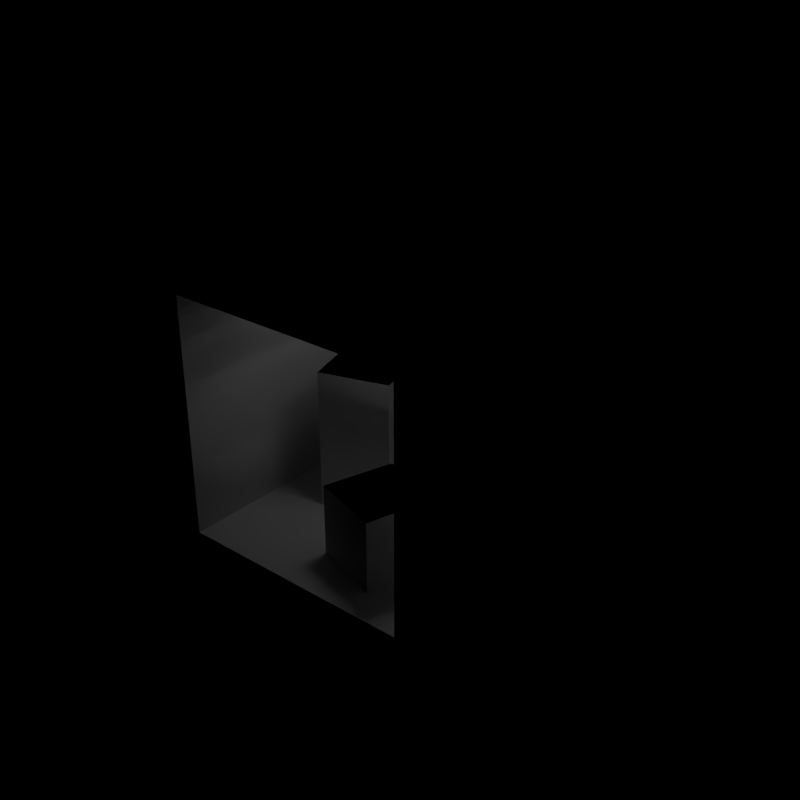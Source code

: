 # Source: cornell-box-merged.blend  (saved by Blender 2.77.0; exported with 4.5.12 LTS)
import bpy
from mathutils import Matrix  # noqa: F401  (used for matrix-valued properties, if any)

bpy.ops.wm.read_factory_settings(use_empty=True)
scene = bpy.context.scene
scene.name = 'Scene'

# ---- collections
col_collection_1 = bpy.data.collections.new('Collection 1'); scene.collection.children.link(col_collection_1)

# ---- materials (node trees are filled in below, after node groups)
mat_wall = bpy.data.materials.new('wall')
mat_wall.alpha_threshold = 0.0
mat_wall.diffuse_color = (0.725, 0.71, 0.68, 1.0)
mat_wall.specular_color = (0.0, 0.0, 0.0)
mat_wall.roughness = 0.5
mat_wall.specular_intensity = 1.0
mat_light = bpy.data.materials.new('light')
mat_light.alpha_threshold = 0.0
mat_light.diffuse_color = (0.78, 0.78, 0.78, 1.0)
mat_light.specular_color = (0.0, 0.0, 0.0)
mat_light.roughness = 0.5
mat_light.specular_intensity = 1.0

# ---- material node trees
mat_wall.use_nodes = True; mat_wall.node_tree.nodes.clear()
_N = mat_wall.node_tree.nodes; _L = mat_wall.node_tree.links
n0 = _N.new('ShaderNodeOutputMaterial'); n0.name = 'Material Output'; n0.location = (300, 300)
n1 = _N.new('ShaderNodeBsdfDiffuse'); n1.name = 'Diffuse BSDF'; n1.location = (10, 300)
n1.inputs[0].default_value = (0.7231, 0.7231, 0.7231, 1.0)
_L.new(n1.outputs[0], n0.inputs[0])
n0.is_active_output = True
mat_light.use_nodes = True; mat_light.node_tree.nodes.clear()
_N = mat_light.node_tree.nodes; _L = mat_light.node_tree.links
n0 = _N.new('ShaderNodeOutputMaterial'); n0.name = 'Material Output'; n0.location = (711, 409)
n1 = _N.new('ShaderNodeMixShader'); n1.name = 'Mix Shader'; n1.location = (448, 378)
n2 = _N.new('ShaderNodeEmission'); n2.name = 'Emission.001'; n2.location = (39, 225)
n2.inputs[1].default_value = 10.0
n3 = _N.new('ShaderNodeBsdfDiffuse'); n3.name = 'Diffuse BSDF'; n3.location = (-25, 342)
n3.inputs[0].default_value = (0.0, 0.0, 0.0, 1.0)
n4 = _N.new('ShaderNodeLightPath'); n4.name = 'Light Path'; n4.location = (-287, 520)
_L.new(n4.outputs[0], n1.inputs[0])
_L.new(n1.outputs[0], n0.inputs[0])
_L.new(n2.outputs[0], n1.inputs[2])
_L.new(n3.outputs[0], n1.inputs[1])
n0.is_active_output = True

# ---- world
world_world = bpy.data.worlds.new('World'); scene.world = world_world
world_world.color = (0.0, 0.0, 0.0)
world_world.use_sun_shadow = False
world_world.sun_shadow_jitter_overblur = 0.0
world_world.cycles.sampling_method = 'NONE'
world_world.cycles.sample_map_resolution = 256

# ---- lights
light_area = bpy.data.lights.new('Area', 'AREA')
light_area.transmission_factor = 0.0
light_area.energy = 7.854
light_area.shadow_buffer_clip_start = 0.5
light_area.shadow_soft_size = 0.47
light_area.shadow_maximum_resolution = 0.006
light_area.use_absolute_resolution = True
light_area.shape = 'RECTANGLE'
light_area.size = 0.47
light_area.size_y = 0.38
light_area.cycles.use_multiple_importance_sampling = False

# ---- meshes
me_long_cube = bpy.data.meshes.new('long-cube')
me_long_cube.from_pydata([(-0.3, -0.3, -0.6318), (-0.3, -0.3, 0.6), (-0.3, 0.3, -0.6318), (-0.3, 0.3, 0.6), (0.3, -0.3, -0.6318), (0.3, -0.3, 0.6), (0.3, 0.3, -0.6318), (0.3, 0.3, 0.6)], [], [(1, 3, 2, 0), (3, 7, 6, 2), (7, 5, 4, 6), (5, 1, 0, 4), (0, 2, 6, 4), (5, 7, 3, 1)])
_uv = me_long_cube.uv_layers.new(name='UVMap')
_uv.uv.foreach_set('vector', [0.9999, 0.7499, 0.7499, 0.7499, 0.7499, 0.25, 0.9999, 0.25, 0.7499, 0.7499, 0.5, 0.75, 0.5, 0.25, 0.7499, 0.25, 0.5, 0.75, 0.25, 0.75, 0.25, 0.25, 0.5, 0.25, 0.25, 0.75, 9.998e-05, 0.75, 9.998e-05, 0.25, 0.25, 0.25, 0.25, 9.998e-05, 0.5, 9.998e-05, 0.5, 0.25, 0.25, 0.25, 0.25, 0.75, 0.5, 0.75, 0.5, 0.9999, 0.25, 0.9999])
me_long_cube.materials.append(mat_wall)
me_long_cube.use_remesh_preserve_volume = False
me_long_cube.use_remesh_preserve_attributes = False
me_long_cube.use_mirror_vertex_groups = False
me_long_cube.update()
me_short_cube = bpy.data.meshes.new('short-cube')
me_short_cube.from_pydata([(-0.3, -0.3, -0.3381), (-0.3, -0.3, 0.3), (-0.3, 0.3, -0.3381), (-0.3, 0.3, 0.3), (0.3, -0.3, -0.3381), (0.3, -0.3, 0.3), (0.3, 0.3, -0.3381), (0.3, 0.3, 0.3)], [], [(1, 3, 2, 0), (3, 7, 6, 2), (7, 5, 4, 6), (5, 1, 0, 4), (0, 2, 6, 4), (5, 7, 3, 1)])
_uv = me_short_cube.uv_layers.new(name='UVMap')
_uv.uv.foreach_set('vector', [0.25, 8.659e-05, 0.5, 8.667e-05, 0.5, 0.25, 0.25, 0.25, 0.75, 0.25, 0.75, 0.5, 0.5, 0.5, 0.5, 0.25, 0.5, 0.75, 0.25, 0.75, 0.25, 0.5, 0.5, 0.5, 8.659e-05, 0.5, 8.671e-05, 0.25, 0.25, 0.25, 0.25, 0.5, 0.25, 0.25, 0.5, 0.25, 0.5, 0.5, 0.25, 0.5, 0.9999, 0.5, 0.75, 0.5, 0.75, 0.25, 0.9999, 0.25])
me_short_cube.materials.append(mat_wall)
me_short_cube.use_remesh_preserve_volume = False
me_short_cube.use_remesh_preserve_attributes = False
me_short_cube.use_mirror_vertex_groups = False
me_short_cube.update()
me_merged_walls = bpy.data.meshes.new('merged_walls')
me_merged_walls.from_pydata([(-1.0, -1.0, 1.0), (-1.0, -1.0, -1.0), (-1.0, 1.0, -1.0), (-1.0, 1.0, 1.0), (1.0, -1.0, 1.0), (1.0, 1.0, 1.0), (-1.638, -1.0, 1.638), (-1.638, -1.0, -1.638), (-0.7131, 0.4869, -1.0), (-0.1393, 0.6623, -1.0), (1.0, 1.0, -1.0), (-0.5377, -0.08689, -1.0), (1.0, -1.0, -1.0), (1.638, -1.0, 1.638), (1.638, -1.0, -1.638), (-1.521, 1.521, 1.521), (-1.521, 1.521, -1.521), (-0.5377, -0.08689, 0.2), (-0.7131, 0.4869, 0.2), (-0.1393, 0.6623, 0.2), (0.5282, -0.7452, -1.0), (0.03611, 0.08854, -1.0), (0.1298, 0.004005, -1.0), (0.7036, -0.1714, -1.0), (-0.0456, -0.5698, -1.0), (1.521, 1.521, 1.521), (1.521, 1.521, -1.521), (0.03611, 0.08854, 0.2), (-0.0456, -0.5698, -0.4), (0.1298, 0.004005, -0.4), (0.5282, -0.7452, -0.4), (0.7036, -0.1714, -0.4)], [], [(0, 1, 2, 3), (4, 0, 3, 5), (1, 0, 6, 7), (8, 9, 10, 2, 1, 11), (3, 2, 10, 5), (5, 10, 12, 4), (0, 4, 13, 6), (12, 1, 7, 14), (15, 16, 7, 6), (11, 17, 18, 8), (8, 18, 19, 9), (20, 12, 10, 9, 21, 22, 23), (24, 22, 21, 11, 1, 12, 20), (4, 12, 14, 13), (25, 15, 6, 13), (16, 26, 14, 7), (25, 26, 16, 15), (21, 27, 17, 11), (27, 19, 18, 17), (9, 19, 27, 21), (13, 14, 26, 25), (24, 28, 29, 22), (20, 30, 28, 24), (30, 31, 29, 28), (22, 29, 31, 23), (23, 31, 30, 20)])
_uv = me_merged_walls.uv_layers.new(name='UVMap')
_uv.uv.foreach_set('vector', [0.25, 0.9999, 9.998e-05, 0.7499, 0.25, 0.5, 0.5, 0.7499, 0.9999, 0.7499, 0.7499, 0.9999, 0.5, 0.7499, 0.7499, 0.5, 9.998e-05, 0.7499, 0.25, 0.9999, 0.25, 0.9999, 9.998e-05, 0.7499, 0.2218, 0.4, 0.3154, 0.3502, 0.5, 0.25, 0.25, 0.5, 0.0001001, 0.25, 0.172, 0.3064, 0.5, 0.7499, 0.25, 0.5, 0.5, 0.25, 0.7499, 0.5, 0.7499, 0.5, 0.5, 0.25, 0.7499, 9.998e-05, 0.9999, 0.25, 0.7499, 0.9999, 0.9999, 0.7499, 0.9999, 0.7499, 0.7499, 0.9999, 0.25, 9.998e-05, 0.0001001, 0.25, 0.0001001, 0.25, 0.25, 9.998e-05, 0.5, 0.7499, 0.25, 0.5, 9.998e-05, 0.7499, 0.25, 0.9999, 0.9999, 0.2629, 0.9999, 0.7499, 0.7499, 0.7499, 0.7499, 0.2629, 0.7499, 0.2629, 0.7499, 0.7499, 0.5, 0.75, 0.5, 0.2629, 0.2229, 0.09091, 0.25, 9.998e-05, 0.5, 0.25, 0.3154, 0.3502, 0.2656, 0.2566, 0.2668, 0.2343, 0.3166, 0.1407, 0.1787, 0.1898, 0.2668, 0.2343, 0.2656, 0.2566, 0.172, 0.3064, 0.0001001, 0.25, 0.25, 9.998e-05, 0.2229, 0.09091, 0.9999, 0.25, 0.7499, 9.998e-05, 0.7499, 9.998e-05, 0.9999, 0.25, 0.7499, 0.5, 0.5, 0.7499, 0.7499, 0.9999, 0.9999, 0.7499, 0.25, 0.5, 0.5, 0.25, 0.25, 9.998e-05, 0.0001001, 0.25, 0.7499, 0.5, 0.5, 0.25, 0.25, 0.5, 0.5, 0.7499, 0.25, 0.2629, 0.25, 0.75, 9.999e-05, 0.75, 9.998e-05, 0.2629, 0.25, 0.75, 0.5, 0.75, 0.5, 0.9999, 0.25, 0.9999, 0.5, 0.2629, 0.5, 0.75, 0.25, 0.75, 0.25, 0.2629, 0.9999, 0.25, 0.7499, 9.998e-05, 0.5, 0.25, 0.7499, 0.5, 0.25, 0.2351, 0.25, 8.659e-05, 0.5, 8.667e-05, 0.5, 0.2351, 0.2351, 0.5, 8.659e-05, 0.5, 8.671e-05, 0.25, 0.2351, 0.25, 0.9999, 0.5, 0.75, 0.5, 0.75, 0.25, 0.9999, 0.25, 0.5149, 0.25, 0.75, 0.25, 0.75, 0.5, 0.5149, 0.5, 0.5, 0.5149, 0.5, 0.75, 0.25, 0.75, 0.25, 0.5149])
me_merged_walls.materials.append(mat_wall)
me_merged_walls.use_remesh_preserve_volume = False
me_merged_walls.use_remesh_preserve_attributes = False
me_merged_walls.use_mirror_vertex_groups = False
me_merged_walls.update()
me_light_dummy = bpy.data.meshes.new('light-dummy')
me_light_dummy.from_pydata([(-0.235, -0.19, 3.151e-08), (-0.235, 0.19, -3.151e-08), (0.235, 0.19, -3.151e-08), (0.235, -0.19, 3.151e-08)], [], [(0, 1, 2, 3)])
_uv = me_light_dummy.uv_layers.new(name='UVMap')
_uv.uv.foreach_set('vector', [8.99e-05, 0.8085, 8.996e-05, 8.99e-05, 0.9999, 8.99e-05, 0.9999, 0.8085])
me_light_dummy.materials.append(mat_light)
me_light_dummy.use_remesh_preserve_volume = False
me_light_dummy.use_remesh_preserve_attributes = False
me_light_dummy.use_mirror_vertex_groups = False
me_light_dummy.update()

# ---- objects
ob_cornellbox_rectarealight = bpy.data.objects.new('cornellBox-rectAreaLight', light_area)
ob_long_cube = bpy.data.objects.new('long-cube', me_long_cube)
ob_short_cube = bpy.data.objects.new('short-cube', me_short_cube)
ob_merged_walls = bpy.data.objects.new('merged_walls', me_merged_walls)
ob_light_dummy = bpy.data.objects.new('light-dummy', me_light_dummy)

# ---- transforms, parenting, visibility, modifiers, constraints
ob_cornellbox_rectarealight.location = (0.0, 0.0, 1.98)
ob_cornellbox_rectarealight.lineart.crease_threshold = 0.0
ob_long_cube.location = (-0.3385, 0.2877, 0.6)
ob_long_cube.rotation_euler = (0.0, -0.0, 0.2967)
ob_long_cube.hide_viewport = True
ob_long_cube.lineart.crease_threshold = 0.0
ob_short_cube.location = (0.329, -0.3706, 0.3)
ob_short_cube.rotation_euler = (0.0, -0.0, -0.2967)
ob_short_cube.hide_viewport = True
ob_short_cube.lineart.crease_threshold = 0.0
ob_merged_walls.location = (0.0, 0.0, 1.0)
ob_merged_walls.lineart.crease_threshold = 0.0
ob_light_dummy.location = (0.0, 0.0, 1.98)
ob_light_dummy.lineart.crease_threshold = 0.0

# ---- collection membership
col_collection_1.objects.link(ob_cornellbox_rectarealight)
col_collection_1.objects.link(ob_long_cube)
col_collection_1.objects.link(ob_short_cube)
col_collection_1.objects.link(ob_merged_walls)
col_collection_1.objects.link(ob_light_dummy)

# ---- scene / render settings (as saved in the file)
scene.frame_start = 1; scene.frame_end = 250; scene.frame_set(1)
scene.render.engine = 'CYCLES'
scene.render.resolution_x = 256
scene.render.resolution_y = 256
scene.render.dither_intensity = 0.0
scene.render.film_transparent = True
scene.cycles.use_denoising = False
scene.cycles.samples = 1024
scene.cycles.sampling_pattern = 'TABULATED_SOBOL'
scene.cycles.light_sampling_threshold = 0.0
scene.cycles.use_adaptive_sampling = False
scene.cycles.use_light_tree = False
scene.cycles.caustics_reflective = False
scene.cycles.caustics_refractive = False
scene.cycles.blur_glossy = 0.0
scene.cycles.pixel_filter_type = 'GAUSSIAN'
scene.cycles.sample_clamp_indirect = 0.0
scene.cycles.debug_bvh_type = 'STATIC_BVH'
scene.view_settings.view_transform = 'Standard'
bpy.context.view_layer.update()

# ---- added for rendering (the .blend has no active camera): camera
cam_auto = bpy.data.cameras.new('AutoCamera')
cam_auto.lens = 50.0
cam_auto.sensor_width = 36.0
cam_auto.clip_end = 1000.0
ob_auto_camera = bpy.data.objects.new('AutoCamera', cam_auto)
scene.collection.objects.link(ob_auto_camera)
ob_auto_camera.location = (4.88134, -5.59694, 4.90507)
ob_auto_camera.rotation_euler = (1.09748, -7.21219e-08, 0.694738)
scene.camera = ob_auto_camera
bpy.context.view_layer.update()

